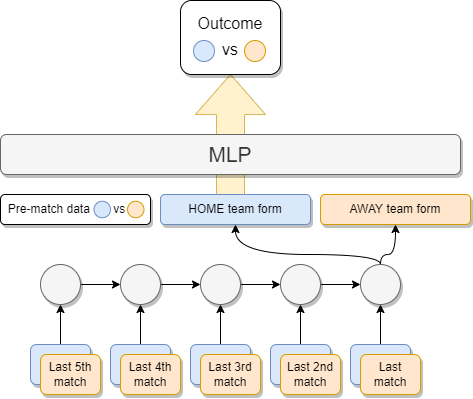

The diagram above was exported from draw.io. Its source (the exported page's mxGraphModel, read from the mxfile embedded in the PNG):
<mxGraphModel dx="569" dy="302" grid="0" gridSize="10" guides="1" tooltips="1" connect="1" arrows="1" fold="1" page="1" pageScale="1" pageWidth="827" pageHeight="1169" math="0" shadow="0">
  <root>
    <mxCell id="0" />
    <mxCell id="1" parent="0" />
    <mxCell id="-F5E8egFMrawa57PrePO-65" value="" style="html=1;shadow=0;dashed=0;align=center;verticalAlign=middle;shape=mxgraph.arrows2.arrow;dy=0.6;dx=40;direction=north;notch=0;rounded=1;fontSize=21;fillColor=#fff2cc;strokeColor=#d6b656;" parent="1" vertex="1">
      <mxGeometry x="275" y="250" width="70" height="120" as="geometry" />
    </mxCell>
    <mxCell id="-F5E8egFMrawa57PrePO-27" style="edgeStyle=orthogonalEdgeStyle;rounded=1;orthogonalLoop=1;jettySize=auto;html=1;entryX=0;entryY=0.5;entryDx=0;entryDy=0;curved=1;shadow=0;" parent="1" source="-F5E8egFMrawa57PrePO-22" target="-F5E8egFMrawa57PrePO-23" edge="1">
      <mxGeometry relative="1" as="geometry" />
    </mxCell>
    <mxCell id="-F5E8egFMrawa57PrePO-22" value="" style="ellipse;whiteSpace=wrap;html=1;aspect=fixed;rounded=1;fillColor=#f5f5f5;strokeColor=#666666;fontColor=#333333;shadow=1;" parent="1" vertex="1">
      <mxGeometry x="120" y="440" width="40" height="40" as="geometry" />
    </mxCell>
    <mxCell id="-F5E8egFMrawa57PrePO-28" style="edgeStyle=orthogonalEdgeStyle;rounded=1;orthogonalLoop=1;jettySize=auto;html=1;entryX=0;entryY=0.5;entryDx=0;entryDy=0;curved=1;shadow=0;" parent="1" source="-F5E8egFMrawa57PrePO-23" target="-F5E8egFMrawa57PrePO-24" edge="1">
      <mxGeometry relative="1" as="geometry" />
    </mxCell>
    <mxCell id="-F5E8egFMrawa57PrePO-23" value="" style="ellipse;whiteSpace=wrap;html=1;aspect=fixed;rounded=1;fillColor=#f5f5f5;strokeColor=#666666;fontColor=#333333;shadow=1;" parent="1" vertex="1">
      <mxGeometry x="200" y="440" width="40" height="40" as="geometry" />
    </mxCell>
    <mxCell id="-F5E8egFMrawa57PrePO-29" style="edgeStyle=orthogonalEdgeStyle;rounded=1;orthogonalLoop=1;jettySize=auto;html=1;entryX=0;entryY=0.5;entryDx=0;entryDy=0;curved=1;shadow=0;" parent="1" source="-F5E8egFMrawa57PrePO-24" target="-F5E8egFMrawa57PrePO-25" edge="1">
      <mxGeometry relative="1" as="geometry" />
    </mxCell>
    <mxCell id="-F5E8egFMrawa57PrePO-24" value="" style="ellipse;whiteSpace=wrap;html=1;aspect=fixed;rounded=1;fillColor=#f5f5f5;strokeColor=#666666;fontColor=#333333;shadow=1;" parent="1" vertex="1">
      <mxGeometry x="280" y="440" width="40" height="40" as="geometry" />
    </mxCell>
    <mxCell id="-F5E8egFMrawa57PrePO-30" style="edgeStyle=orthogonalEdgeStyle;rounded=1;orthogonalLoop=1;jettySize=auto;html=1;entryX=0;entryY=0.5;entryDx=0;entryDy=0;curved=1;shadow=0;" parent="1" source="-F5E8egFMrawa57PrePO-25" target="-F5E8egFMrawa57PrePO-26" edge="1">
      <mxGeometry relative="1" as="geometry" />
    </mxCell>
    <mxCell id="-F5E8egFMrawa57PrePO-25" value="" style="ellipse;whiteSpace=wrap;html=1;aspect=fixed;rounded=1;fillColor=#f5f5f5;strokeColor=#666666;fontColor=#333333;shadow=1;" parent="1" vertex="1">
      <mxGeometry x="360" y="440" width="40" height="40" as="geometry" />
    </mxCell>
    <mxCell id="-F5E8egFMrawa57PrePO-67" style="edgeStyle=orthogonalEdgeStyle;curved=1;orthogonalLoop=1;jettySize=auto;html=1;entryX=0.5;entryY=1;entryDx=0;entryDy=0;shadow=0;fontSize=21;strokeColor=default;" parent="1" source="-F5E8egFMrawa57PrePO-26" target="-F5E8egFMrawa57PrePO-47" edge="1">
      <mxGeometry relative="1" as="geometry">
        <Array as="points">
          <mxPoint x="460" y="430" />
          <mxPoint x="315" y="430" />
        </Array>
      </mxGeometry>
    </mxCell>
    <mxCell id="-F5E8egFMrawa57PrePO-68" style="edgeStyle=orthogonalEdgeStyle;curved=1;orthogonalLoop=1;jettySize=auto;html=1;entryX=0.5;entryY=1;entryDx=0;entryDy=0;shadow=0;fontSize=21;strokeColor=default;" parent="1" source="-F5E8egFMrawa57PrePO-26" target="-F5E8egFMrawa57PrePO-48" edge="1">
      <mxGeometry relative="1" as="geometry">
        <Array as="points">
          <mxPoint x="460" y="430" />
          <mxPoint x="475" y="430" />
        </Array>
      </mxGeometry>
    </mxCell>
    <mxCell id="-F5E8egFMrawa57PrePO-26" value="" style="ellipse;whiteSpace=wrap;html=1;aspect=fixed;rounded=1;fillColor=#f5f5f5;strokeColor=#666666;fontColor=#333333;shadow=1;" parent="1" vertex="1">
      <mxGeometry x="440" y="440" width="40" height="40" as="geometry" />
    </mxCell>
    <mxCell id="-F5E8egFMrawa57PrePO-32" style="edgeStyle=orthogonalEdgeStyle;rounded=1;orthogonalLoop=1;jettySize=auto;html=1;entryX=0.5;entryY=1;entryDx=0;entryDy=0;curved=1;shadow=0;" parent="1" source="-F5E8egFMrawa57PrePO-31" target="-F5E8egFMrawa57PrePO-22" edge="1">
      <mxGeometry relative="1" as="geometry" />
    </mxCell>
    <mxCell id="-F5E8egFMrawa57PrePO-31" value="" style="rounded=1;whiteSpace=wrap;html=1;fillColor=#dae8fc;strokeColor=#6c8ebf;shadow=1;" parent="1" vertex="1">
      <mxGeometry x="110" y="520" width="60" height="40" as="geometry" />
    </mxCell>
    <mxCell id="-F5E8egFMrawa57PrePO-37" style="edgeStyle=orthogonalEdgeStyle;rounded=1;orthogonalLoop=1;jettySize=auto;html=1;entryX=0.5;entryY=1;entryDx=0;entryDy=0;curved=1;shadow=0;" parent="1" source="-F5E8egFMrawa57PrePO-33" target="-F5E8egFMrawa57PrePO-23" edge="1">
      <mxGeometry relative="1" as="geometry" />
    </mxCell>
    <mxCell id="-F5E8egFMrawa57PrePO-33" value="" style="rounded=1;whiteSpace=wrap;html=1;fillColor=#dae8fc;strokeColor=#6c8ebf;shadow=1;" parent="1" vertex="1">
      <mxGeometry x="190" y="520" width="60" height="40" as="geometry" />
    </mxCell>
    <mxCell id="-F5E8egFMrawa57PrePO-38" style="edgeStyle=orthogonalEdgeStyle;rounded=1;orthogonalLoop=1;jettySize=auto;html=1;entryX=0.5;entryY=1;entryDx=0;entryDy=0;curved=1;shadow=0;" parent="1" source="-F5E8egFMrawa57PrePO-34" target="-F5E8egFMrawa57PrePO-24" edge="1">
      <mxGeometry relative="1" as="geometry" />
    </mxCell>
    <mxCell id="-F5E8egFMrawa57PrePO-34" value="" style="rounded=1;whiteSpace=wrap;html=1;fillColor=#dae8fc;strokeColor=#6c8ebf;shadow=1;" parent="1" vertex="1">
      <mxGeometry x="270" y="520" width="60" height="40" as="geometry" />
    </mxCell>
    <mxCell id="-F5E8egFMrawa57PrePO-39" style="edgeStyle=orthogonalEdgeStyle;rounded=1;orthogonalLoop=1;jettySize=auto;html=1;entryX=0.5;entryY=1;entryDx=0;entryDy=0;curved=1;shadow=0;" parent="1" source="-F5E8egFMrawa57PrePO-35" target="-F5E8egFMrawa57PrePO-25" edge="1">
      <mxGeometry relative="1" as="geometry" />
    </mxCell>
    <mxCell id="-F5E8egFMrawa57PrePO-35" value="" style="rounded=1;whiteSpace=wrap;html=1;fillColor=#dae8fc;strokeColor=#6c8ebf;shadow=1;" parent="1" vertex="1">
      <mxGeometry x="350" y="520" width="60" height="40" as="geometry" />
    </mxCell>
    <mxCell id="-F5E8egFMrawa57PrePO-40" style="edgeStyle=orthogonalEdgeStyle;rounded=1;orthogonalLoop=1;jettySize=auto;html=1;entryX=0.5;entryY=1;entryDx=0;entryDy=0;curved=1;shadow=0;" parent="1" source="-F5E8egFMrawa57PrePO-36" target="-F5E8egFMrawa57PrePO-26" edge="1">
      <mxGeometry relative="1" as="geometry" />
    </mxCell>
    <mxCell id="-F5E8egFMrawa57PrePO-36" value="" style="rounded=1;whiteSpace=wrap;html=1;fillColor=#dae8fc;strokeColor=#6c8ebf;shadow=1;" parent="1" vertex="1">
      <mxGeometry x="430" y="520" width="60" height="40" as="geometry" />
    </mxCell>
    <mxCell id="-F5E8egFMrawa57PrePO-41" value="Last 5th match" style="rounded=1;whiteSpace=wrap;html=1;fillColor=#ffe6cc;strokeColor=#d79b00;shadow=1;" parent="1" vertex="1">
      <mxGeometry x="120" y="530" width="60" height="40" as="geometry" />
    </mxCell>
    <mxCell id="-F5E8egFMrawa57PrePO-42" value="Last 4th match" style="rounded=1;whiteSpace=wrap;html=1;fillColor=#ffe6cc;strokeColor=#d79b00;shadow=1;" parent="1" vertex="1">
      <mxGeometry x="200" y="530" width="60" height="40" as="geometry" />
    </mxCell>
    <mxCell id="-F5E8egFMrawa57PrePO-43" value="Last 3rd match" style="rounded=1;whiteSpace=wrap;html=1;fillColor=#ffe6cc;strokeColor=#d79b00;shadow=1;" parent="1" vertex="1">
      <mxGeometry x="280" y="530" width="60" height="40" as="geometry" />
    </mxCell>
    <mxCell id="-F5E8egFMrawa57PrePO-44" value="Last 2nd match" style="rounded=1;whiteSpace=wrap;html=1;fillColor=#ffe6cc;strokeColor=#d79b00;shadow=1;" parent="1" vertex="1">
      <mxGeometry x="360" y="530" width="60" height="40" as="geometry" />
    </mxCell>
    <mxCell id="-F5E8egFMrawa57PrePO-45" value="Last match" style="rounded=1;whiteSpace=wrap;html=1;fillColor=#ffe6cc;strokeColor=#d79b00;shadow=1;" parent="1" vertex="1">
      <mxGeometry x="440" y="530" width="60" height="40" as="geometry" />
    </mxCell>
    <mxCell id="-F5E8egFMrawa57PrePO-47" value="HOME team form" style="rounded=1;whiteSpace=wrap;html=1;fillColor=#dae8fc;strokeColor=#6c8ebf;shadow=1;" parent="1" vertex="1">
      <mxGeometry x="240" y="370" width="150" height="30" as="geometry" />
    </mxCell>
    <mxCell id="-F5E8egFMrawa57PrePO-48" value="AWAY team form" style="rounded=1;whiteSpace=wrap;html=1;fillColor=#ffe6cc;strokeColor=#d79b00;shadow=1;" parent="1" vertex="1">
      <mxGeometry x="400" y="370" width="150" height="30" as="geometry" />
    </mxCell>
    <mxCell id="-F5E8egFMrawa57PrePO-49" value="Pre-match data&amp;nbsp; &amp;nbsp; &amp;nbsp; &amp;nbsp;vs&amp;nbsp; &amp;nbsp;" style="rounded=1;whiteSpace=wrap;html=1;shadow=1;spacingLeft=-7;" parent="1" vertex="1">
      <mxGeometry x="80" y="370" width="150" height="30" as="geometry" />
    </mxCell>
    <mxCell id="-F5E8egFMrawa57PrePO-62" value="MLP" style="rounded=1;whiteSpace=wrap;html=1;fontSize=21;fillColor=#f5f5f5;fontColor=#333333;strokeColor=#666666;shadow=1;" parent="1" vertex="1">
      <mxGeometry x="80" y="310" width="460" height="40" as="geometry" />
    </mxCell>
    <mxCell id="-F5E8egFMrawa57PrePO-69" value="&lt;font style=&quot;font-size: 16px;&quot;&gt;Outcome&lt;br&gt;vs&lt;br&gt;&lt;/font&gt;" style="rounded=1;whiteSpace=wrap;html=1;shadow=1;fontSize=21;spacingTop=-6;" parent="1" vertex="1">
      <mxGeometry x="260" y="176" width="100" height="74" as="geometry" />
    </mxCell>
    <mxCell id="-F5E8egFMrawa57PrePO-73" value="" style="ellipse;whiteSpace=wrap;html=1;aspect=fixed;rounded=1;shadow=0;fontSize=16;fillColor=#dae8fc;strokeColor=#6c8ebf;" parent="1" vertex="1">
      <mxGeometry x="273" y="216" width="21" height="21" as="geometry" />
    </mxCell>
    <mxCell id="-F5E8egFMrawa57PrePO-74" value="" style="ellipse;whiteSpace=wrap;html=1;aspect=fixed;rounded=1;shadow=0;fontSize=16;fillColor=#ffe6cc;strokeColor=#d79b00;" parent="1" vertex="1">
      <mxGeometry x="324" y="216" width="21" height="21" as="geometry" />
    </mxCell>
    <mxCell id="-F5E8egFMrawa57PrePO-75" value="" style="ellipse;whiteSpace=wrap;html=1;aspect=fixed;rounded=1;shadow=0;fontSize=16;fillColor=#dae8fc;strokeColor=#6c8ebf;" parent="1" vertex="1">
      <mxGeometry x="173.5" y="376.75" width="16.5" height="16.5" as="geometry" />
    </mxCell>
    <mxCell id="-F5E8egFMrawa57PrePO-78" value="" style="ellipse;whiteSpace=wrap;html=1;aspect=fixed;rounded=1;shadow=0;fontSize=16;fillColor=#ffe6cc;strokeColor=#d79b00;" parent="1" vertex="1">
      <mxGeometry x="207" y="376.75" width="16.5" height="16.5" as="geometry" />
    </mxCell>
  </root>
</mxGraphModel>